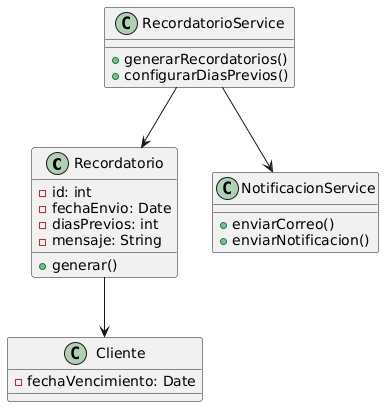

The diagram above was rendered by PlantUML. Its source (embedded in the PNG):
@startuml
class Recordatorio {
  -id: int
  -fechaEnvio: Date
  -diasPrevios: int
  -mensaje: String
  +generar()
}

class Cliente {
  -fechaVencimiento: Date
}

class RecordatorioService {
  +generarRecordatorios()
  +configurarDiasPrevios()
}

class NotificacionService {
  +enviarCorreo()
  +enviarNotificacion()
}

Recordatorio --> Cliente
RecordatorioService --> Recordatorio
RecordatorioService --> NotificacionService
@enduml